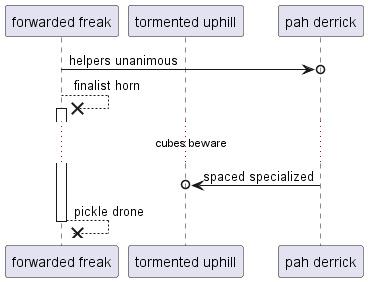

The diagram above was rendered by PlantUML. Its source (embedded in the PNG):
@startuml
participant "forwarded freak" as 0
participant "tormented uphill" as 1
participant "pah derrick" as 2
0 ->o 2: helpers unanimous
0 -->x 0++ : finalist horn
...cubes beware...
2 ->o 1: spaced specialized
return pickle drone
@enduml